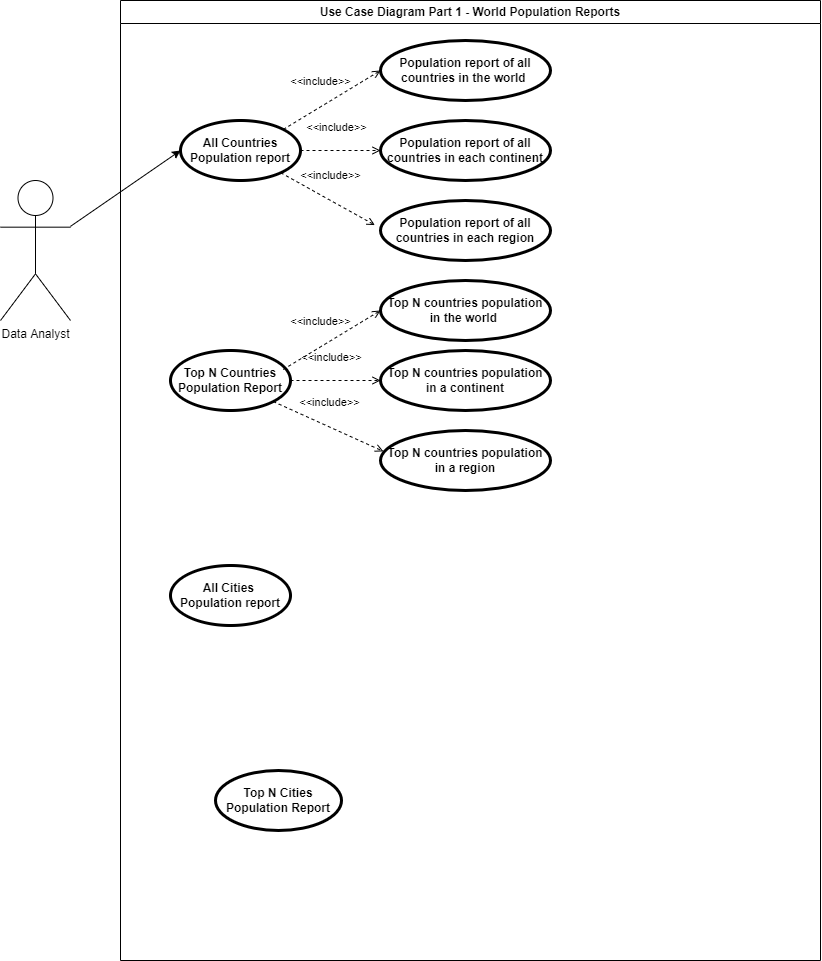

The diagram above was exported from draw.io. Its source (the exported page's mxGraphModel, read from the mxfile embedded in the PNG):
<mxGraphModel dx="698" dy="451" grid="1" gridSize="10" guides="1" tooltips="1" connect="1" arrows="1" fold="1" page="1" pageScale="1" pageWidth="827" pageHeight="1169" math="0" shadow="0">
  <root>
    <mxCell id="0" />
    <mxCell id="1" parent="0" />
    <mxCell id="2" value="Use Case Diagram Part 1 - World Population Reports" style="swimlane;whiteSpace=wrap;html=1;" parent="1" vertex="1">
      <mxGeometry x="180" y="20" width="700" height="960" as="geometry" />
    </mxCell>
    <mxCell id="5" value="All Countries Population report" style="shape=ellipse;html=1;strokeWidth=3;fontStyle=1;whiteSpace=wrap;align=center;perimeter=ellipsePerimeter;" parent="2" vertex="1">
      <mxGeometry x="60" y="120" width="120" height="60" as="geometry" />
    </mxCell>
    <mxCell id="7" value="&lt;b&gt;Top N Countries Population Report&lt;/b&gt;" style="shape=ellipse;html=1;strokeWidth=3;fontStyle=1;whiteSpace=wrap;align=center;perimeter=ellipsePerimeter;" parent="2" vertex="1">
      <mxGeometry x="50" y="350" width="120" height="60" as="geometry" />
    </mxCell>
    <mxCell id="8" value="&lt;b&gt;Top N Cities Population Report&lt;/b&gt;" style="shape=ellipse;html=1;strokeWidth=3;fontStyle=1;whiteSpace=wrap;align=center;perimeter=ellipsePerimeter;" parent="2" vertex="1">
      <mxGeometry x="95" y="770" width="126" height="60" as="geometry" />
    </mxCell>
    <mxCell id="9" value="All Cities &lt;br&gt;Population report" style="shape=ellipse;html=1;strokeWidth=3;fontStyle=1;whiteSpace=wrap;align=center;perimeter=ellipsePerimeter;" parent="2" vertex="1">
      <mxGeometry x="50" y="565" width="120" height="60" as="geometry" />
    </mxCell>
    <mxCell id="20" value="Population report of all countries in the world&amp;nbsp;" style="shape=ellipse;html=1;strokeWidth=3;fontStyle=1;whiteSpace=wrap;align=center;perimeter=ellipsePerimeter;" vertex="1" parent="2">
      <mxGeometry x="260" y="40" width="170" height="60" as="geometry" />
    </mxCell>
    <mxCell id="21" value="Population report of all countries in each continent" style="shape=ellipse;html=1;strokeWidth=3;fontStyle=1;whiteSpace=wrap;align=center;perimeter=ellipsePerimeter;" vertex="1" parent="2">
      <mxGeometry x="260" y="120" width="170" height="60" as="geometry" />
    </mxCell>
    <mxCell id="22" value="Population report of all countries in each region" style="shape=ellipse;html=1;strokeWidth=3;fontStyle=1;whiteSpace=wrap;align=center;perimeter=ellipsePerimeter;" vertex="1" parent="2">
      <mxGeometry x="260" y="200" width="170" height="60" as="geometry" />
    </mxCell>
    <mxCell id="32" value="Top N countries population in the world&amp;nbsp;" style="shape=ellipse;html=1;strokeWidth=3;fontStyle=1;whiteSpace=wrap;align=center;perimeter=ellipsePerimeter;" vertex="1" parent="2">
      <mxGeometry x="260" y="280" width="170" height="60" as="geometry" />
    </mxCell>
    <mxCell id="34" value="Top N countries population in a continent" style="shape=ellipse;html=1;strokeWidth=3;fontStyle=1;whiteSpace=wrap;align=center;perimeter=ellipsePerimeter;" vertex="1" parent="2">
      <mxGeometry x="260" y="350" width="170" height="60" as="geometry" />
    </mxCell>
    <mxCell id="35" value="Top N countries population in a region" style="shape=ellipse;html=1;strokeWidth=3;fontStyle=1;whiteSpace=wrap;align=center;perimeter=ellipsePerimeter;" vertex="1" parent="2">
      <mxGeometry x="260" y="430" width="170" height="60" as="geometry" />
    </mxCell>
    <mxCell id="40" value="&amp;lt;&amp;lt;include&amp;gt;&amp;gt;" style="edgeStyle=none;html=1;endArrow=open;verticalAlign=bottom;dashed=1;labelBackgroundColor=none;rounded=0;entryX=-0.033;entryY=0.41;entryDx=0;entryDy=0;entryPerimeter=0;" edge="1" parent="2" source="5" target="22">
      <mxGeometry x="-0.0847" y="14" width="160" relative="1" as="geometry">
        <mxPoint x="172.7644496856674" y="138.95717555149713" as="sourcePoint" />
        <mxPoint x="270" y="80" as="targetPoint" />
        <mxPoint as="offset" />
      </mxGeometry>
    </mxCell>
    <mxCell id="43" value="&amp;lt;&amp;lt;include&amp;gt;&amp;gt;" style="edgeStyle=none;html=1;endArrow=open;verticalAlign=bottom;dashed=1;labelBackgroundColor=none;rounded=0;exitX=1;exitY=0;exitDx=0;exitDy=0;" edge="1" parent="2">
      <mxGeometry x="-0.0847" y="14" width="160" relative="1" as="geometry">
        <mxPoint x="162.7644496856674" y="368.95717555149713" as="sourcePoint" />
        <mxPoint x="260" y="310" as="targetPoint" />
        <mxPoint as="offset" />
      </mxGeometry>
    </mxCell>
    <mxCell id="42" value="&amp;lt;&amp;lt;include&amp;gt;&amp;gt;" style="edgeStyle=none;html=1;endArrow=open;verticalAlign=bottom;dashed=1;labelBackgroundColor=none;rounded=0;" edge="1" parent="2" source="7">
      <mxGeometry x="-0.0847" y="14" width="160" relative="1" as="geometry">
        <mxPoint x="162.7644496856674" y="429.99717555149715" as="sourcePoint" />
        <mxPoint x="260" y="380" as="targetPoint" />
        <mxPoint as="offset" />
      </mxGeometry>
    </mxCell>
    <mxCell id="41" value="&amp;lt;&amp;lt;include&amp;gt;&amp;gt;" style="edgeStyle=none;html=1;endArrow=open;verticalAlign=bottom;dashed=1;labelBackgroundColor=none;rounded=0;exitX=1;exitY=1;exitDx=0;exitDy=0;entryX=0.017;entryY=0.348;entryDx=0;entryDy=0;entryPerimeter=0;" edge="1" parent="2" source="7" target="35">
      <mxGeometry x="-0.0847" y="14" width="160" relative="1" as="geometry">
        <mxPoint x="182.7644496856674" y="148.95717555149713" as="sourcePoint" />
        <mxPoint x="280" y="90" as="targetPoint" />
        <mxPoint as="offset" />
      </mxGeometry>
    </mxCell>
    <mxCell id="4" value="Data Analyst" style="shape=umlActor;html=1;verticalLabelPosition=bottom;verticalAlign=top;align=center;" parent="1" vertex="1">
      <mxGeometry x="60" y="200" width="70" height="140" as="geometry" />
    </mxCell>
    <mxCell id="27" value="" style="endArrow=classic;html=1;rounded=0;entryX=0;entryY=0.5;entryDx=0;entryDy=0;" edge="1" parent="1" source="4" target="5">
      <mxGeometry width="50" height="50" relative="1" as="geometry">
        <mxPoint x="140" y="220" as="sourcePoint" />
        <mxPoint x="150" y="50" as="targetPoint" />
      </mxGeometry>
    </mxCell>
    <mxCell id="38" value="&amp;lt;&amp;lt;include&amp;gt;&amp;gt;" style="edgeStyle=none;html=1;endArrow=open;verticalAlign=bottom;dashed=1;labelBackgroundColor=none;rounded=0;exitX=1;exitY=0;exitDx=0;exitDy=0;" edge="1" parent="1" source="5">
      <mxGeometry x="-0.0847" y="14" width="160" relative="1" as="geometry">
        <mxPoint x="360" y="270" as="sourcePoint" />
        <mxPoint x="440" y="90" as="targetPoint" />
        <mxPoint as="offset" />
      </mxGeometry>
    </mxCell>
    <mxCell id="39" value="&amp;lt;&amp;lt;include&amp;gt;&amp;gt;" style="edgeStyle=none;html=1;endArrow=open;verticalAlign=bottom;dashed=1;labelBackgroundColor=none;rounded=0;entryX=0;entryY=0.5;entryDx=0;entryDy=0;" edge="1" parent="1" target="21">
      <mxGeometry x="-0.0847" y="14" width="160" relative="1" as="geometry">
        <mxPoint x="360" y="170" as="sourcePoint" />
        <mxPoint x="450" y="100" as="targetPoint" />
        <mxPoint as="offset" />
      </mxGeometry>
    </mxCell>
  </root>
</mxGraphModel>